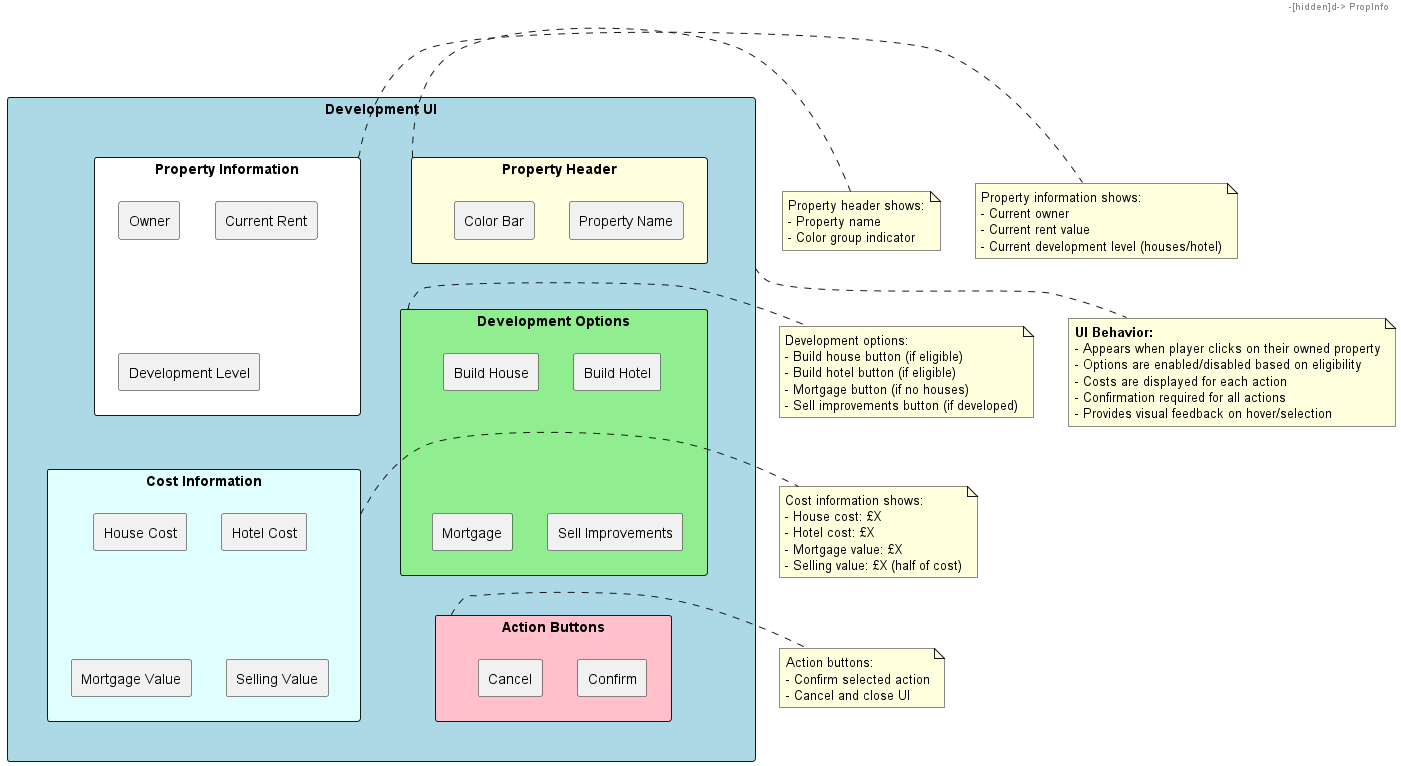

The diagram above was rendered by PlantUML. Its source (embedded in the PNG):
@startuml
skinparam backgroundColor white

rectangle "Development UI" as DevUI #LightBlue {
  rectangle "Property Header" as Header #LightYellow {
    rectangle "Property Name" as PropName
    rectangle "Color Bar" as ColorBar
  }

  rectangle "Property Information" as PropInfo #White {
    rectangle "Owner" as Owner
    rectangle "Current Rent" as Rent
    rectangle "Development Level" as DevLevel
  }

  rectangle "Development Options" as DevOptions #LightGreen {
    rectangle "Build House" as BuildHouse
    rectangle "Build Hotel" as BuildHotel
    rectangle "Mortgage" as Mortgage
    rectangle "Sell Improvements" as SellImprove
  }

  rectangle "Cost Information" as CostInfo #LightCyan {
    rectangle "House Cost" as HouseCost
    rectangle "Hotel Cost" as HotelCost
    rectangle "Mortgage Value" as MortgageValue
    rectangle "Selling Value" as SellingValue
  }

  rectangle "Action Buttons" as ActionButtons #Pink {
    rectangle "Confirm" as Confirm
    rectangle "Cancel" as Cancel
  }
}

Header -[hidden]d-> PropInfo
PropInfo -[hidden]d-> DevOptions
DevOptions -[hidden]d-> CostInfo
CostInfo -[hidden]d-> ActionButtons

note right of Header
  Property header shows:
  - Property name
  - Color group indicator
end note

note right of PropInfo
  Property information shows:
  - Current owner
  - Current rent value
  - Current development level (houses/hotel)
end note

note right of DevOptions
  Development options:
  - Build house button (if eligible)
  - Build hotel button (if eligible)
  - Mortgage button (if no houses)
  - Sell improvements button (if developed)
end note

note right of CostInfo
  Cost information shows:
  - House cost: £X
  - Hotel cost: £X
  - Mortgage value: £X
  - Selling value: £X (half of cost)
end note

note right of ActionButtons
  Action buttons:
  - Confirm selected action
  - Cancel and close UI
end note

note bottom of DevUI
  <b>UI Behavior:</b>
  - Appears when player clicks on their owned property
  - Options are enabled/disabled based on eligibility
  - Costs are displayed for each action
  - Confirmation required for all actions
  - Provides visual feedback on hover/selection
end note

@enduml